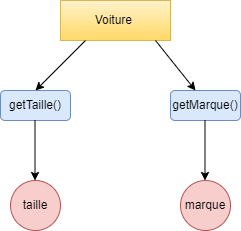

The diagram above was exported from draw.io. Its source (the exported page's mxGraphModel, read from the mxfile embedded in the PNG):
<mxGraphModel dx="868" dy="482" grid="1" gridSize="10" guides="1" tooltips="1" connect="1" arrows="1" fold="1" page="1" pageScale="1" pageWidth="827" pageHeight="1169" math="0" shadow="0">
  <root>
    <mxCell id="0" />
    <mxCell id="1" parent="0" />
    <mxCell id="6aLqL6yLmvQQGEdE5JZ1-1" value="taille" style="ellipse;whiteSpace=wrap;html=1;aspect=fixed;fillColor=#f8cecc;strokeColor=#b85450;" vertex="1" parent="1">
      <mxGeometry x="165" y="200" width="50" height="50" as="geometry" />
    </mxCell>
    <mxCell id="6aLqL6yLmvQQGEdE5JZ1-2" value="marque" style="ellipse;whiteSpace=wrap;html=1;aspect=fixed;fillColor=#f8cecc;strokeColor=#b85450;" vertex="1" parent="1">
      <mxGeometry x="335" y="200" width="50" height="50" as="geometry" />
    </mxCell>
    <mxCell id="6aLqL6yLmvQQGEdE5JZ1-3" value="getTaille()&lt;span style=&quot;color: rgba(0 , 0 , 0 , 0) ; font-family: monospace ; font-size: 0px&quot;&gt;%3CmxGraphModel%3E%3Croot%3E%3CmxCell%20id%3D%220%22%2F%3E%3CmxCell%20id%3D%221%22%20parent%3D%220%22%2F%3E%3CmxCell%20id%3D%222%22%20value%3D%22taille%22%20style%3D%22ellipse%3BwhiteSpace%3Dwrap%3Bhtml%3D1%3Baspect%3Dfixed%3B%22%20vertex%3D%221%22%20parent%3D%221%22%3E%3CmxGeometry%20x%3D%22160%22%20y%3D%22160%22%20width%3D%2250%22%20height%3D%2250%22%20as%3D%22geometry%22%2F%3E%3C%2FmxCell%3E%3C%2Froot%3E%3C%2FmxGraphModel%3E&lt;/span&gt;" style="rounded=1;whiteSpace=wrap;html=1;fillColor=#dae8fc;strokeColor=#6c8ebf;" vertex="1" parent="1">
      <mxGeometry x="155" y="110" width="70" height="30" as="geometry" />
    </mxCell>
    <mxCell id="6aLqL6yLmvQQGEdE5JZ1-4" value="getMarque()&lt;span style=&quot;color: rgba(0 , 0 , 0 , 0) ; font-family: monospace ; font-size: 0px&quot;&gt;%3CmxGraphModel%3E%3Croot%3E%3CmxCell%20id%3D%220%22%2F%3E%3CmxCell%20id%3D%221%22%20parent%3D%220%22%2F%3E%3CmxCell%20id%3D%222%22%20value%3D%22taille%22%20style%3D%22ellipse%3BwhiteSpace%3Dwrap%3Bhtml%3D1%3Baspect%3Dfixed%3B%22%20vertex%3D%221%22%20parent%3D%221%22%3E%3CmxGeometry%20x%3D%22160%22%20y%3D%22160%22%20width%3D%2250%22%20height%3D%2250%22%20as%3D%22geometry%22%2F%3E%3C%2FmxCell%3E%3C%2Froot%3E%3C%2FmxGraphModel%3E&lt;/span&gt;" style="rounded=1;whiteSpace=wrap;html=1;fillColor=#dae8fc;strokeColor=#6c8ebf;" vertex="1" parent="1">
      <mxGeometry x="325" y="110" width="70" height="30" as="geometry" />
    </mxCell>
    <mxCell id="6aLqL6yLmvQQGEdE5JZ1-5" value="" style="endArrow=classic;html=1;rounded=0;" edge="1" parent="1">
      <mxGeometry width="50" height="50" relative="1" as="geometry">
        <mxPoint x="189.5" y="140" as="sourcePoint" />
        <mxPoint x="189.5" y="200" as="targetPoint" />
      </mxGeometry>
    </mxCell>
    <mxCell id="6aLqL6yLmvQQGEdE5JZ1-6" value="" style="endArrow=classic;html=1;rounded=0;" edge="1" parent="1">
      <mxGeometry width="50" height="50" relative="1" as="geometry">
        <mxPoint x="359.5" y="140" as="sourcePoint" />
        <mxPoint x="359.5" y="200" as="targetPoint" />
      </mxGeometry>
    </mxCell>
    <mxCell id="6aLqL6yLmvQQGEdE5JZ1-7" value="Voiture&amp;nbsp;" style="rounded=0;whiteSpace=wrap;html=1;fillColor=#fff2cc;gradientColor=#ffd966;strokeColor=#d6b656;" vertex="1" parent="1">
      <mxGeometry x="215" y="20" width="110" height="40" as="geometry" />
    </mxCell>
    <mxCell id="6aLqL6yLmvQQGEdE5JZ1-8" value="" style="endArrow=classic;html=1;rounded=0;" edge="1" parent="1">
      <mxGeometry width="50" height="50" relative="1" as="geometry">
        <mxPoint x="310" y="60" as="sourcePoint" />
        <mxPoint x="350" y="110" as="targetPoint" />
      </mxGeometry>
    </mxCell>
    <mxCell id="6aLqL6yLmvQQGEdE5JZ1-9" value="" style="endArrow=classic;html=1;rounded=0;entryX=0.5;entryY=0;entryDx=0;entryDy=0;" edge="1" parent="1" target="6aLqL6yLmvQQGEdE5JZ1-3">
      <mxGeometry width="50" height="50" relative="1" as="geometry">
        <mxPoint x="240" y="60" as="sourcePoint" />
        <mxPoint x="280" y="130" as="targetPoint" />
      </mxGeometry>
    </mxCell>
  </root>
</mxGraphModel>